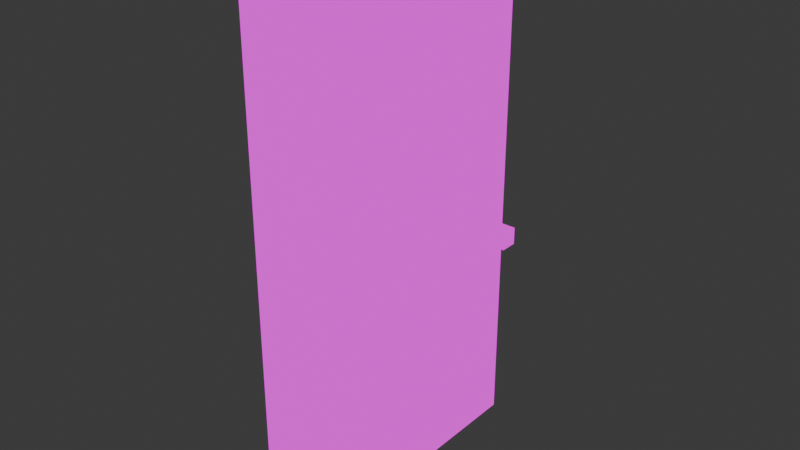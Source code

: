 # Source: SingleDoor.blend  (saved by Blender 4.4.30; exported with 4.5.12 LTS)
import bpy
from mathutils import Matrix  # noqa: F401  (used for matrix-valued properties, if any)

bpy.ops.wm.read_factory_settings(use_empty=True)
scene = bpy.context.scene
scene.name = 'Scene'

# ---- images (referenced by path relative to the original .blend; pixels are not part of the script)
import os
ASSET_DIR = os.environ.get("B2B_ASSET_DIR", "")  # directory of the original .blend (textures are referenced by path, not embedded)
HERE = os.path.dirname(os.path.abspath(__file__))  # packed textures are extracted next to this script under _unpacked/

def load_image(name, relpath, width, height, colorspace="sRGB"):
    """Load a texture the original file referenced (path relative to the .blend, or extracted next to this script)."""
    p = next((c for c in (os.path.join(HERE, relpath), os.path.join(ASSET_DIR, relpath)) if relpath and os.path.exists(c)), "")
    if p:
        img = bpy.data.images.load(p, check_existing=True)
        img.name = name
    else:  # same state as the original file: an image datablock whose file is absent (Cycles renders it pink)
        img = bpy.data.images.new(name, width, height)
        img.source = "FILE"
        img.filepath = "//" + (relpath or name)
    img.colorspace_settings.name = colorspace
    return img
img_doortexture_png = load_image('DoorTexture.png', 'DoorTexture.png', 1024, 1024, 'sRGB')

# ---- materials (node trees are filled in below, after node groups)
mat_doormat = bpy.data.materials.new('DoorMat')
mat_doormat.alpha_threshold = 0.0
mat_doormat.roughness = 0.5
mat_doormat.line_color = (0.0, 0.0, 0.0, 1.0)

# ---- material node trees
mat_doormat.use_nodes = True; mat_doormat.node_tree.nodes.clear()
_N = mat_doormat.node_tree.nodes; _L = mat_doormat.node_tree.links
n0 = _N.new('ShaderNodeOutputMaterial'); n0.name = 'Material Output'; n0.location = (300, 300)
n1 = _N.new('ShaderNodeBsdfPrincipled'); n1.name = 'Principled BSDF'; n1.location = (10, 300)
n1.inputs[3].default_value = 1.45
n2 = _N.new('ShaderNodeTexImage'); n2.name = 'Image Texture'; n2.location = (-380, 221)
n2.image = img_doortexture_png
n2.interpolation = 'Closest'
_L.new(n2.outputs[0], n1.inputs[0])
_L.new(n2.outputs[0], n0.inputs[0])
n0.is_active_output = True

# ---- world
world_world = bpy.data.worlds.new('World'); scene.world = world_world
world_world.use_nodes = True; world_world.node_tree.nodes.clear()
_N = world_world.node_tree.nodes; _L = world_world.node_tree.links
n0 = _N.new('ShaderNodeOutputWorld'); n0.name = 'World Output'; n0.location = (300, 300)
n1 = _N.new('ShaderNodeBackground'); n1.name = 'Background'; n1.location = (10, 300)
n1.inputs[0].default_value = (0.05088, 0.05088, 0.05088, 1.0)
_L.new(n1.outputs[0], n0.inputs[0])
n0.is_active_output = True
world_world.color = (0.05088, 0.05088, 0.05088)
world_world.sun_shadow_jitter_overblur = 0.0

# ---- meshes
me_cube = bpy.data.meshes.new('Cube')
me_cube.from_pydata([(-2.98e-08, 0.55, 2.1), (-2.98e-08, 0.55, 0.0), (-2.98e-08, -0.55, 2.1), (-2.98e-08, -0.55, 0.0), (-0.2, 0.55, 2.1), (-0.2, 0.55, 0.0), (-0.2, -0.55, 2.1), (-0.2, -0.55, 0.0), (0.08456, 0.5096, 0.8846), (0.08456, 0.5096, 0.8154), (0.08456, 0.4404, 0.8846), (0.08456, 0.4404, 0.8154), (0.01544, 0.5096, 0.8846), (0.01544, 0.5096, 0.8154), (0.01544, 0.4404, 0.8846), (0.01544, 0.4404, 0.8154), (-0.04432, 0.4923, 0.8673), (-0.04432, 0.4923, 0.8327), (-0.04432, 0.4577, 0.8673), (-0.04432, 0.4577, 0.8327)], [], [(0, 4, 6, 2), (3, 2, 6, 7), (7, 6, 4, 5), (5, 1, 3, 7), (1, 0, 2, 3), (5, 4, 0, 1), (8, 10, 11, 9), (10, 14, 15, 11), (14, 18, 19, 15), (12, 8, 9, 13), (10, 8, 12, 14), (15, 13, 9, 11), (18, 16, 17, 19), (13, 17, 16, 12), (12, 16, 18, 14), (15, 19, 17, 13)])
_uv = me_cube.uv_layers.new(name='UVMap')
_uv.uv.foreach_set('vector', [0.5, 0.8125, 0.5234, 0.8125, 0.5234, 0.9062, 0.5, 0.9062, 0.5, 1.0, 0.5, 0.9062, 0.5234, 0.9062, 0.5234, 1.0, 0.5, 0.0, 0.5, 1.0, 1.305e-08, 1.0, 0.0, 0.0, 0.5234, 0.7109, 0.5, 0.7109, 0.5, 0.6172, 0.5234, 0.6172, 0.5, 0.0, 0.5, 1.0, 0.0, 1.0, 0.0, -3.651e-08, 0.5234, 0.7109, 0.5234, 0.8125, 0.5, 0.8125, 0.5, 0.7109, 0.7188, 0.4766, 0.6484, 0.4766, 0.6484, 0.4062, 0.7188, 0.4062, 0.7344, 0.4609, 0.6797, 0.4609, 0.6797, 0.4062, 0.7344, 0.4062, 0.7266, 0.4453, 0.6797, 0.4375, 0.6797, 0.4062, 0.7266, 0.3984, 0.75, 0.4531, 0.8047, 0.4531, 0.8047, 0.3984, 0.75, 0.3984, 0.7344, 0.4062, 0.7344, 0.4609, 0.6797, 0.4609, 0.6797, 0.4062, 0.75, 0.3984, 0.75, 0.4531, 0.8047, 0.4531, 0.8047, 0.3984, 0.7578, 0.4453, 0.7969, 0.4453, 0.7969, 0.3984, 0.7578, 0.3984, 0.8281, 0.4062, 0.7812, 0.4141, 0.7812, 0.4453, 0.8281, 0.4531, 0.7266, 0.4453, 0.6797, 0.4375, 0.6797, 0.4062, 0.7266, 0.3984, 0.8281, 0.4062, 0.7812, 0.4141, 0.7812, 0.4453, 0.8281, 0.4531])
me_cube.materials.append(mat_doormat)
me_cube.use_mirror_vertex_groups = False
me_cube.use_paint_bone_selection = False
me_cube.use_paint_mask_vertex = True
me_cube.update()
me_cube.normals_split_custom_set([tuple(v) for v in zip(*[iter([0.0, 0.0, 1.0, 0.0, 0.0, 1.0, 0.0, 0.0, 1.0, 0.0, 0.0, 1.0, 0.0, -1.0, 0.0, 0.0, -1.0, 0.0, 0.0, -1.0, 0.0, 0.0, -1.0, 0.0, -1.0, 0.0, 0.0, -1.0, 0.0, 0.0, -1.0, 0.0, 0.0, -1.0, 0.0, 0.0, 0.0, 0.0, -1.0, 0.0, 0.0, -1.0, 0.0, 0.0, -1.0, 0.0, 0.0, -1.0, 1.0, 0.0, 0.0, 1.0, 0.0, 0.0, 1.0, 0.0, 0.0, 1.0, 0.0, 0.0, 0.0, 1.0, 0.0, 0.0, 1.0, 0.0, 0.0, 1.0, 0.0, 0.0, 1.0, 0.0, 0.584, 0.5739, 0.574, 0.584, -0.574, 0.5739, 0.584, -0.5739, -0.574, 0.584, 0.574, -0.5739, 0.5739, -0.584, 0.574, -0.1951, -0.6985, 0.6885, -0.1952, -0.6985, -0.6885, 0.574, -0.584, -0.5739, -0.1978, -0.6979, 0.6883, -0.751, -0.4717, 0.4621, -0.751, -0.4717, -0.4621, -0.1978, -0.6979, -0.6883, -0.1952, 0.6985, 0.6885, 0.574, 0.584, 0.5739, 0.5739, 0.584, -0.574, -0.1951, 0.6985, -0.6885, 0.574, -0.5739, 0.584, 0.5739, 0.574, 0.584, -0.1951, 0.6885, 0.6985, -0.1952, -0.6885, 0.6985, -0.1951, -0.6885, -0.6985, -0.1952, 0.6885, -0.6985, 0.574, 0.5739, -0.584, 0.5739, -0.574, -0.584, -0.7575, -0.4616, 0.4617, -0.7575, 0.4617, 0.4616, -0.7575, 0.4616, -0.4617, -0.7575, -0.4617, -0.4616, -0.1978, 0.6979, -0.6883, -0.751, 0.4717, -0.4621, -0.751, 0.4717, 0.4621, -0.1978, 0.6979, 0.6883, -0.1978, 0.6883, 0.6979, -0.751, 0.4621, 0.4717, -0.751, -0.4621, 0.4717, -0.1978, -0.6883, 0.6979, -0.1978, -0.6883, -0.6979, -0.751, -0.4621, -0.4717, -0.751, 0.4621, -0.4717, -0.1978, 0.6883, -0.6979])] * 3)])
arm_armature = bpy.data.armatures.new('Armature')  # bones are not reproduced

# ---- objects
ob_door = bpy.data.objects.new('Door', me_cube)
ob_doorhinge = bpy.data.objects.new('DoorHinge', arm_armature)

# ---- transforms, parenting, visibility, modifiers, constraints
ob_door.parent = ob_doorhinge
ob_door.location = (0.0, 0.0, 0.0)
ob_door.lock_rotations_4d = False
ob_door.empty_display_type = 'ARROWS'
ob_door.lineart.crease_threshold = 0.0
_vg = ob_door.vertex_groups.new(name='Hinge')
_vg.add([0, 1, 2, 3, 4, 5, 6, 7], 1.0, 'REPLACE')
_vg = ob_door.vertex_groups.new(name='Knob')
_vg.add([8, 9, 10, 11, 12, 13, 14, 15, 16, 17, 18, 19], 1.0, 'REPLACE')
_m = ob_door.modifiers.new('Armature', 'ARMATURE')
_m.object = ob_doorhinge
ob_doorhinge.location = (0.0, 0.0, 0.0)

# ---- collection membership
scene.collection.objects.link(ob_door)
scene.collection.objects.link(ob_doorhinge)

# ---- scene / render settings (as saved in the file)
scene.frame_start = 1; scene.frame_end = 250; scene.frame_set(37)
scene.render.engine = 'BLENDER_EEVEE_NEXT'
bpy.context.view_layer.update()

# ---- added for rendering (the .blend has no active camera and no usable light): camera, sun
cam_auto = bpy.data.cameras.new('AutoCamera')
cam_auto.lens = 50.0
cam_auto.sensor_width = 36.0
cam_auto.clip_end = 1000.0
ob_auto_camera = bpy.data.objects.new('AutoCamera', cam_auto)
scene.collection.objects.link(ob_auto_camera)
ob_auto_camera.location = (2.15141, -2.65096, 2.81731)
ob_auto_camera.rotation_euler = (1.09748, -7.21219e-08, 0.694738)
scene.camera = ob_auto_camera
light_auto_sun = bpy.data.lights.new('AutoSun', 'SUN')
light_auto_sun.energy = 3.0
light_auto_sun.angle = 0.0523599
ob_auto_sun = bpy.data.objects.new('AutoSun', light_auto_sun)
scene.collection.objects.link(ob_auto_sun)
ob_auto_sun.rotation_euler = (0.872665, 0.174533, 0.523599)
bpy.context.view_layer.update()
